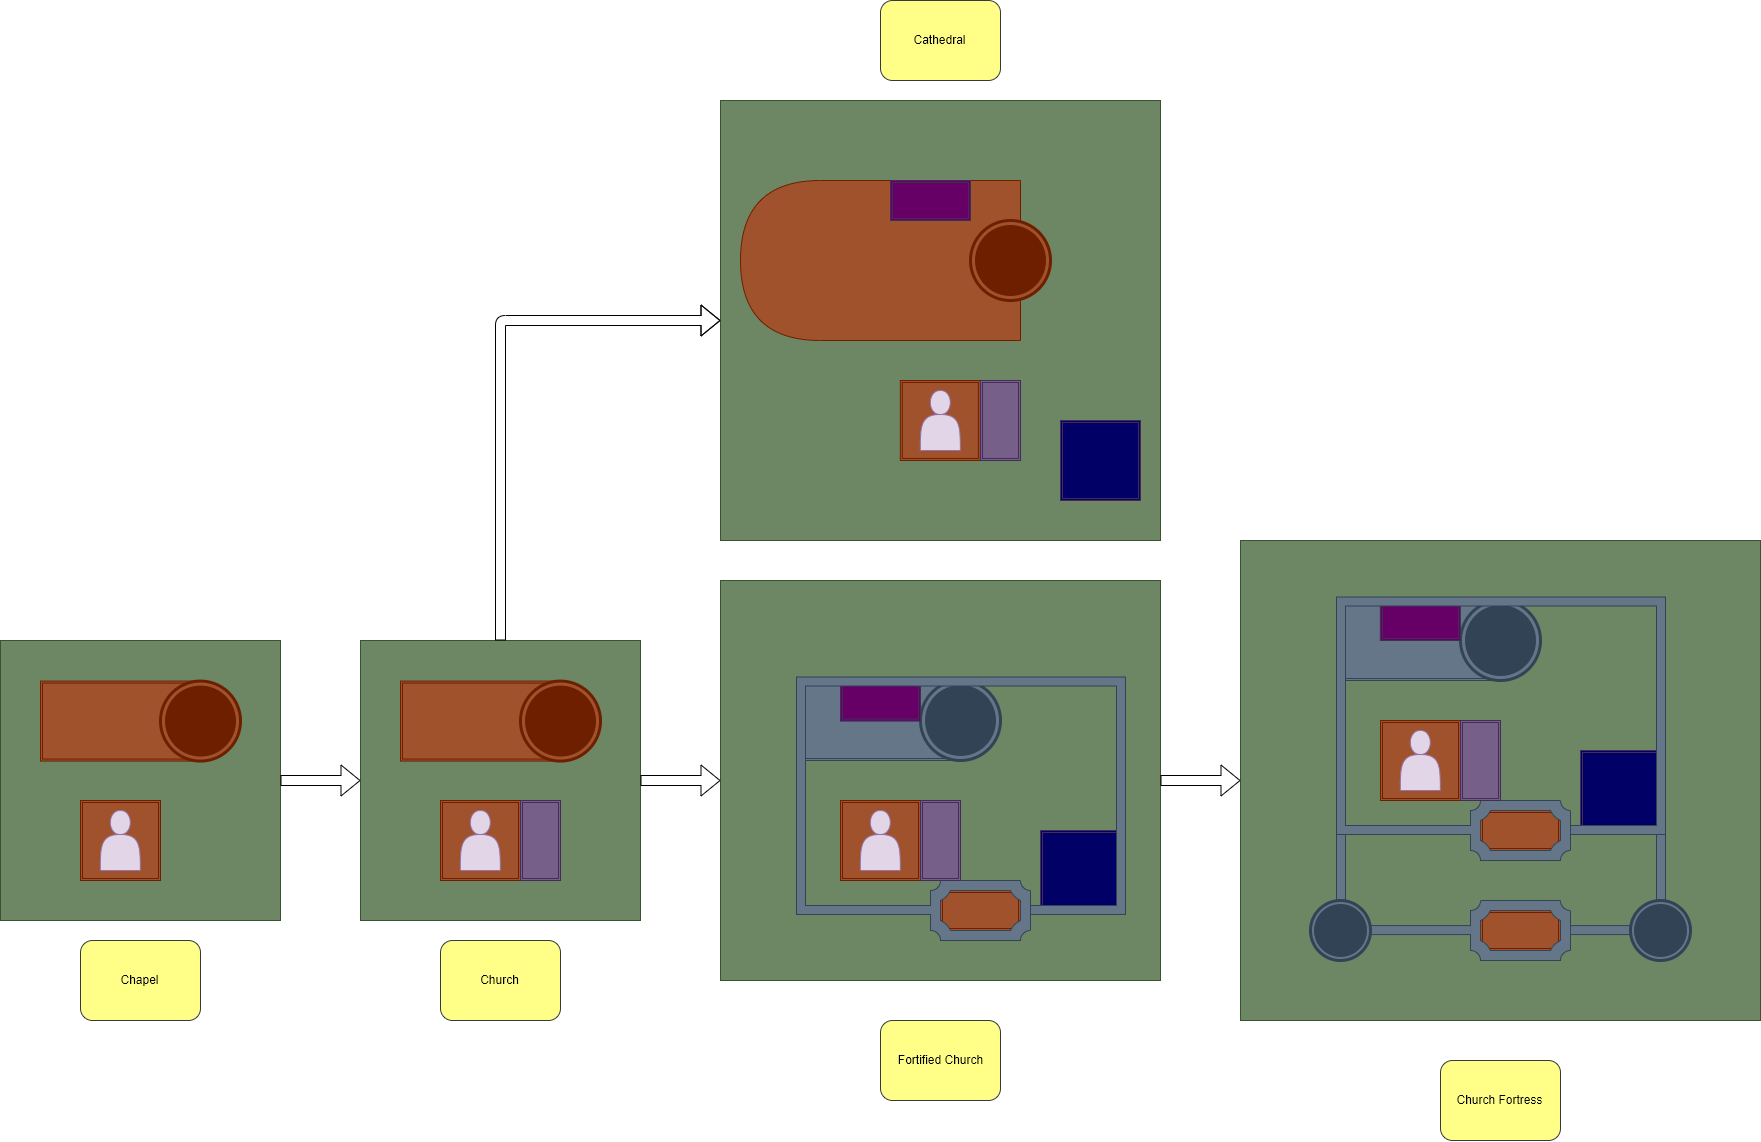

The diagram above was exported from draw.io. Its source (the exported page's mxGraphModel, read from the mxfile embedded in the PNG):
<mxGraphModel dx="2031" dy="1209" grid="1" gridSize="10" guides="1" tooltips="1" connect="1" arrows="1" fold="1" page="1" pageScale="1" pageWidth="827" pageHeight="1169" math="0" shadow="0">
  <root>
    <mxCell id="Jlpc2v1CibgyQVgM45Dr-0" />
    <mxCell id="Jlpc2v1CibgyQVgM45Dr-1" parent="Jlpc2v1CibgyQVgM45Dr-0" />
    <mxCell id="VhASvkrpaEjEL6D0DMIk-22" value="" style="rounded=0;whiteSpace=wrap;html=1;fillColor=#6d8764;strokeColor=#3A5431;fontColor=#ffffff;" parent="Jlpc2v1CibgyQVgM45Dr-1" vertex="1">
      <mxGeometry x="760" y="600" width="440" height="400" as="geometry" />
    </mxCell>
    <mxCell id="OwbhR5d2Nld1OPORu0yu-0" value="" style="shape=ext;double=1;rounded=0;whiteSpace=wrap;html=1;fillColor=#a0522d;strokeColor=#6D1F00;fontColor=#ffffff;" vertex="1" parent="Jlpc2v1CibgyQVgM45Dr-1">
      <mxGeometry x="980" y="910" width="80" height="40" as="geometry" />
    </mxCell>
    <mxCell id="KOB-LQnH9V0rimJOL2eC-2" value="" style="rounded=0;whiteSpace=wrap;html=1;fillColor=#6d8764;strokeColor=#3A5431;fontColor=#ffffff;" parent="Jlpc2v1CibgyQVgM45Dr-1" vertex="1">
      <mxGeometry x="1280" y="560" width="520" height="480" as="geometry" />
    </mxCell>
    <mxCell id="OwbhR5d2Nld1OPORu0yu-1" value="" style="shape=ext;double=1;rounded=0;whiteSpace=wrap;html=1;fillColor=#a0522d;strokeColor=#6D1F00;fontColor=#ffffff;" vertex="1" parent="Jlpc2v1CibgyQVgM45Dr-1">
      <mxGeometry x="1520" y="930" width="80" height="40" as="geometry" />
    </mxCell>
    <mxCell id="OwbhR5d2Nld1OPORu0yu-2" value="" style="shape=ext;double=1;rounded=0;whiteSpace=wrap;html=1;fillColor=#a0522d;strokeColor=#6D1F00;fontColor=#ffffff;" vertex="1" parent="Jlpc2v1CibgyQVgM45Dr-1">
      <mxGeometry x="1520" y="830" width="80" height="40" as="geometry" />
    </mxCell>
    <mxCell id="VhASvkrpaEjEL6D0DMIk-0" value="" style="rounded=0;whiteSpace=wrap;html=1;fillColor=#6d8764;strokeColor=#3A5431;fontColor=#ffffff;" parent="Jlpc2v1CibgyQVgM45Dr-1" vertex="1">
      <mxGeometry x="40" y="659.9999999999999" width="280" height="280" as="geometry" />
    </mxCell>
    <mxCell id="VhASvkrpaEjEL6D0DMIk-3" value="Chapel" style="rounded=1;whiteSpace=wrap;html=1;shadow=0;fillColor=#ffff88;strokeColor=#36393d;" parent="Jlpc2v1CibgyQVgM45Dr-1" vertex="1">
      <mxGeometry x="119.99999999999991" y="960" width="120" height="80" as="geometry" />
    </mxCell>
    <mxCell id="VhASvkrpaEjEL6D0DMIk-7" value="" style="shape=ext;double=1;rounded=0;whiteSpace=wrap;html=1;fillColor=#a0522d;strokeColor=#6D1F00;fontColor=#ffffff;" parent="Jlpc2v1CibgyQVgM45Dr-1" vertex="1">
      <mxGeometry x="80" y="700.57" width="160" height="80" as="geometry" />
    </mxCell>
    <mxCell id="VhASvkrpaEjEL6D0DMIk-8" value="" style="shape=ext;double=1;rounded=0;whiteSpace=wrap;html=1;fillColor=#a0522d;strokeColor=#6D1F00;fontColor=#ffffff;" parent="Jlpc2v1CibgyQVgM45Dr-1" vertex="1">
      <mxGeometry x="120" y="820" width="80" height="80" as="geometry" />
    </mxCell>
    <mxCell id="VhASvkrpaEjEL6D0DMIk-1" value="" style="shape=actor;whiteSpace=wrap;html=1;fillColor=#e1d5e7;strokeColor=#9673a6;" parent="Jlpc2v1CibgyQVgM45Dr-1" vertex="1">
      <mxGeometry x="139.84" y="830" width="40" height="60" as="geometry" />
    </mxCell>
    <mxCell id="VhASvkrpaEjEL6D0DMIk-9" value="" style="shape=mxgraph.bpmn.shape;html=1;verticalLabelPosition=bottom;labelBackgroundColor=#ffffff;verticalAlign=top;align=center;perimeter=ellipsePerimeter;outlineConnect=0;outline=end;symbol=terminate;fillColor=#a0522d;strokeColor=#6D1F00;fontColor=#ffffff;" parent="Jlpc2v1CibgyQVgM45Dr-1" vertex="1">
      <mxGeometry x="200" y="700.57" width="80" height="80" as="geometry" />
    </mxCell>
    <mxCell id="VhASvkrpaEjEL6D0DMIk-10" value="" style="rounded=0;whiteSpace=wrap;html=1;fillColor=#6d8764;strokeColor=#3A5431;fontColor=#ffffff;" parent="Jlpc2v1CibgyQVgM45Dr-1" vertex="1">
      <mxGeometry x="400" y="660" width="280" height="280" as="geometry" />
    </mxCell>
    <mxCell id="VhASvkrpaEjEL6D0DMIk-11" value="Church" style="rounded=1;whiteSpace=wrap;html=1;shadow=0;fillColor=#ffff88;strokeColor=#36393d;" parent="Jlpc2v1CibgyQVgM45Dr-1" vertex="1">
      <mxGeometry x="479.99999999999994" y="960" width="120" height="80" as="geometry" />
    </mxCell>
    <mxCell id="VhASvkrpaEjEL6D0DMIk-12" value="" style="shape=ext;double=1;rounded=0;whiteSpace=wrap;html=1;fillColor=#a0522d;strokeColor=#6D1F00;fontColor=#ffffff;" parent="Jlpc2v1CibgyQVgM45Dr-1" vertex="1">
      <mxGeometry x="440" y="700.57" width="160" height="80" as="geometry" />
    </mxCell>
    <mxCell id="VhASvkrpaEjEL6D0DMIk-13" value="" style="shape=ext;double=1;rounded=0;whiteSpace=wrap;html=1;fillColor=#a0522d;strokeColor=#6D1F00;fontColor=#ffffff;" parent="Jlpc2v1CibgyQVgM45Dr-1" vertex="1">
      <mxGeometry x="480" y="820" width="80" height="80" as="geometry" />
    </mxCell>
    <mxCell id="VhASvkrpaEjEL6D0DMIk-14" value="" style="shape=actor;whiteSpace=wrap;html=1;fillColor=#e1d5e7;strokeColor=#9673a6;" parent="Jlpc2v1CibgyQVgM45Dr-1" vertex="1">
      <mxGeometry x="499.84000000000003" y="830" width="40" height="60" as="geometry" />
    </mxCell>
    <mxCell id="VhASvkrpaEjEL6D0DMIk-15" value="" style="shape=mxgraph.bpmn.shape;html=1;verticalLabelPosition=bottom;labelBackgroundColor=#ffffff;verticalAlign=top;align=center;perimeter=ellipsePerimeter;outlineConnect=0;outline=end;symbol=terminate;fillColor=#a0522d;strokeColor=#6D1F00;fontColor=#ffffff;" parent="Jlpc2v1CibgyQVgM45Dr-1" vertex="1">
      <mxGeometry x="560" y="700.57" width="80" height="80" as="geometry" />
    </mxCell>
    <mxCell id="VhASvkrpaEjEL6D0DMIk-16" value="" style="rounded=0;whiteSpace=wrap;html=1;fillColor=#6d8764;strokeColor=#3A5431;fontColor=#ffffff;" parent="Jlpc2v1CibgyQVgM45Dr-1" vertex="1">
      <mxGeometry x="760" y="120" width="440" height="440" as="geometry" />
    </mxCell>
    <mxCell id="VhASvkrpaEjEL6D0DMIk-17" value="Cathedral" style="rounded=1;whiteSpace=wrap;html=1;shadow=0;fillColor=#ffff88;strokeColor=#36393d;" parent="Jlpc2v1CibgyQVgM45Dr-1" vertex="1">
      <mxGeometry x="920" y="20" width="120" height="80" as="geometry" />
    </mxCell>
    <mxCell id="VhASvkrpaEjEL6D0DMIk-19" value="" style="shape=ext;double=1;rounded=0;whiteSpace=wrap;html=1;fillColor=#a0522d;strokeColor=#6D1F00;fontColor=#ffffff;" parent="Jlpc2v1CibgyQVgM45Dr-1" vertex="1">
      <mxGeometry x="939.84" y="400.00000000000006" width="80" height="80" as="geometry" />
    </mxCell>
    <mxCell id="VhASvkrpaEjEL6D0DMIk-20" value="" style="shape=actor;whiteSpace=wrap;html=1;fillColor=#e1d5e7;strokeColor=#9673a6;" parent="Jlpc2v1CibgyQVgM45Dr-1" vertex="1">
      <mxGeometry x="959.84" y="410.00000000000006" width="40" height="60" as="geometry" />
    </mxCell>
    <mxCell id="VhASvkrpaEjEL6D0DMIk-24" value="" style="shape=delay;whiteSpace=wrap;html=1;fillColor=#a0522d;strokeColor=#6D1F00;fontColor=#ffffff;direction=west;" parent="Jlpc2v1CibgyQVgM45Dr-1" vertex="1">
      <mxGeometry x="780" y="200" width="280" height="160" as="geometry" />
    </mxCell>
    <mxCell id="VhASvkrpaEjEL6D0DMIk-23" value="" style="shape=mxgraph.bpmn.shape;html=1;verticalLabelPosition=bottom;labelBackgroundColor=#ffffff;verticalAlign=top;align=center;perimeter=ellipsePerimeter;outlineConnect=0;outline=end;symbol=terminate;fillColor=#a0522d;strokeColor=#6D1F00;fontColor=#ffffff;" parent="Jlpc2v1CibgyQVgM45Dr-1" vertex="1">
      <mxGeometry x="1010" y="240" width="80" height="80" as="geometry" />
    </mxCell>
    <mxCell id="VhASvkrpaEjEL6D0DMIk-25" value="" style="shape=flexArrow;endArrow=classic;html=1;entryX=0;entryY=0.5;entryDx=0;entryDy=0;exitX=1;exitY=0.5;exitDx=0;exitDy=0;" parent="Jlpc2v1CibgyQVgM45Dr-1" source="VhASvkrpaEjEL6D0DMIk-0" target="VhASvkrpaEjEL6D0DMIk-10" edge="1">
      <mxGeometry width="50" height="50" relative="1" as="geometry">
        <mxPoint x="60" y="1070" as="sourcePoint" />
        <mxPoint x="110" y="1020" as="targetPoint" />
      </mxGeometry>
    </mxCell>
    <mxCell id="VhASvkrpaEjEL6D0DMIk-26" value="" style="shape=flexArrow;endArrow=classic;html=1;entryX=0;entryY=0.5;entryDx=0;entryDy=0;exitX=1;exitY=0.5;exitDx=0;exitDy=0;" parent="Jlpc2v1CibgyQVgM45Dr-1" source="VhASvkrpaEjEL6D0DMIk-10" target="VhASvkrpaEjEL6D0DMIk-22" edge="1">
      <mxGeometry width="50" height="50" relative="1" as="geometry">
        <mxPoint x="60" y="1070" as="sourcePoint" />
        <mxPoint x="110" y="1020" as="targetPoint" />
      </mxGeometry>
    </mxCell>
    <mxCell id="VhASvkrpaEjEL6D0DMIk-27" value="" style="shape=flexArrow;endArrow=classic;html=1;entryX=0;entryY=0.5;entryDx=0;entryDy=0;exitX=0.5;exitY=0;exitDx=0;exitDy=0;" parent="Jlpc2v1CibgyQVgM45Dr-1" source="VhASvkrpaEjEL6D0DMIk-10" target="VhASvkrpaEjEL6D0DMIk-16" edge="1">
      <mxGeometry width="50" height="50" relative="1" as="geometry">
        <mxPoint x="320" y="1110" as="sourcePoint" />
        <mxPoint x="370" y="1060" as="targetPoint" />
        <Array as="points">
          <mxPoint x="540" y="340" />
        </Array>
      </mxGeometry>
    </mxCell>
    <mxCell id="VhASvkrpaEjEL6D0DMIk-28" value="" style="shape=ext;double=1;rounded=0;whiteSpace=wrap;html=1;fillColor=#647687;strokeColor=#314354;fontColor=#ffffff;" parent="Jlpc2v1CibgyQVgM45Dr-1" vertex="1">
      <mxGeometry x="840" y="700" width="160" height="80" as="geometry" />
    </mxCell>
    <mxCell id="VhASvkrpaEjEL6D0DMIk-29" value="" style="shape=ext;double=1;rounded=0;whiteSpace=wrap;html=1;fillColor=#a0522d;strokeColor=#6D1F00;fontColor=#ffffff;" parent="Jlpc2v1CibgyQVgM45Dr-1" vertex="1">
      <mxGeometry x="880" y="820" width="80" height="80" as="geometry" />
    </mxCell>
    <mxCell id="VhASvkrpaEjEL6D0DMIk-30" value="" style="shape=actor;whiteSpace=wrap;html=1;fillColor=#e1d5e7;strokeColor=#9673a6;" parent="Jlpc2v1CibgyQVgM45Dr-1" vertex="1">
      <mxGeometry x="899.8400000000001" y="830" width="40" height="60" as="geometry" />
    </mxCell>
    <mxCell id="VhASvkrpaEjEL6D0DMIk-32" value="Fortified Church" style="rounded=1;whiteSpace=wrap;html=1;shadow=0;fillColor=#ffff88;strokeColor=#36393d;" parent="Jlpc2v1CibgyQVgM45Dr-1" vertex="1">
      <mxGeometry x="920" y="1040" width="120" height="80" as="geometry" />
    </mxCell>
    <mxCell id="oK_-Frj1wlnnn1CjFQo5-0" value="" style="verticalLabelPosition=bottom;verticalAlign=top;html=1;shape=mxgraph.basic.plaque_frame;dx=10;fillColor=#647687;strokeColor=#314354;fontColor=#ffffff;shadow=0;" parent="Jlpc2v1CibgyQVgM45Dr-1" vertex="1">
      <mxGeometry x="970" y="900" width="100" height="60" as="geometry" />
    </mxCell>
    <mxCell id="KOB-LQnH9V0rimJOL2eC-1" value="" style="shape=ext;double=1;rounded=0;whiteSpace=wrap;html=1;fillColor=#000066;strokeColor=#432D57;fontColor=#ffffff;" parent="Jlpc2v1CibgyQVgM45Dr-1" vertex="1">
      <mxGeometry x="1080" y="850" width="80" height="80" as="geometry" />
    </mxCell>
    <mxCell id="VhASvkrpaEjEL6D0DMIk-31" value="" style="shape=mxgraph.bpmn.shape;html=1;verticalLabelPosition=bottom;labelBackgroundColor=#ffffff;verticalAlign=top;align=center;perimeter=ellipsePerimeter;outlineConnect=0;outline=end;symbol=terminate;fillColor=#647687;strokeColor=#314354;fontColor=#ffffff;" parent="Jlpc2v1CibgyQVgM45Dr-1" vertex="1">
      <mxGeometry x="960" y="700" width="80" height="80" as="geometry" />
    </mxCell>
    <mxCell id="KOB-LQnH9V0rimJOL2eC-3" value="" style="shape=ext;double=1;rounded=0;whiteSpace=wrap;html=1;fillColor=#647687;strokeColor=#314354;fontColor=#ffffff;" parent="Jlpc2v1CibgyQVgM45Dr-1" vertex="1">
      <mxGeometry x="1380" y="620" width="160" height="80" as="geometry" />
    </mxCell>
    <mxCell id="KOB-LQnH9V0rimJOL2eC-4" value="" style="shape=ext;double=1;rounded=0;whiteSpace=wrap;html=1;fillColor=#a0522d;strokeColor=#6D1F00;fontColor=#ffffff;" parent="Jlpc2v1CibgyQVgM45Dr-1" vertex="1">
      <mxGeometry x="1420" y="740" width="80" height="80" as="geometry" />
    </mxCell>
    <mxCell id="KOB-LQnH9V0rimJOL2eC-5" value="" style="shape=actor;whiteSpace=wrap;html=1;fillColor=#e1d5e7;strokeColor=#9673a6;" parent="Jlpc2v1CibgyQVgM45Dr-1" vertex="1">
      <mxGeometry x="1439.8400000000001" y="750" width="40" height="60" as="geometry" />
    </mxCell>
    <mxCell id="KOB-LQnH9V0rimJOL2eC-6" value="" style="verticalLabelPosition=bottom;verticalAlign=top;html=1;shape=mxgraph.basic.plaque_frame;dx=10;fillColor=#647687;strokeColor=#314354;fontColor=#ffffff;shadow=0;" parent="Jlpc2v1CibgyQVgM45Dr-1" vertex="1">
      <mxGeometry x="1510" y="820" width="100" height="60" as="geometry" />
    </mxCell>
    <mxCell id="KOB-LQnH9V0rimJOL2eC-8" value="" style="shape=ext;double=1;rounded=0;whiteSpace=wrap;html=1;fillColor=#000066;strokeColor=#432D57;fontColor=#ffffff;" parent="Jlpc2v1CibgyQVgM45Dr-1" vertex="1">
      <mxGeometry x="1620" y="770" width="80" height="80" as="geometry" />
    </mxCell>
    <mxCell id="KOB-LQnH9V0rimJOL2eC-11" value="" style="verticalLabelPosition=bottom;verticalAlign=top;html=1;shape=mxgraph.basic.plaque_frame;dx=10;fillColor=#647687;strokeColor=#314354;fontColor=#ffffff;shadow=0;" parent="Jlpc2v1CibgyQVgM45Dr-1" vertex="1">
      <mxGeometry x="1510" y="920" width="100" height="60" as="geometry" />
    </mxCell>
    <mxCell id="Col7UvJbfW5LmvD0aBOs-0" value="" style="shape=filledEdge;rounded=0;fixDash=1;endArrow=none;strokeWidth=10;fillColor=#647687;edgeStyle=orthogonalEdgeStyle;strokeColor=#314354;exitX=0;exitY=0.5;exitDx=0;exitDy=0;exitPerimeter=0;entryX=1;entryY=0.5;entryDx=0;entryDy=0;" parent="Jlpc2v1CibgyQVgM45Dr-1" source="KOB-LQnH9V0rimJOL2eC-11" target="Col7UvJbfW5LmvD0aBOs-6" edge="1">
      <mxGeometry width="60" height="40" relative="1" as="geometry">
        <mxPoint x="1479.84" y="949.67" as="sourcePoint" />
        <mxPoint x="1439.84" y="949.67" as="targetPoint" />
      </mxGeometry>
    </mxCell>
    <mxCell id="Col7UvJbfW5LmvD0aBOs-1" value="" style="shape=filledEdge;rounded=0;fixDash=1;endArrow=none;strokeWidth=10;fillColor=#647687;edgeStyle=orthogonalEdgeStyle;strokeColor=#314354;exitX=0;exitY=0.5;exitDx=0;exitDy=0;entryX=1;entryY=0.5;entryDx=0;entryDy=0;entryPerimeter=0;" parent="Jlpc2v1CibgyQVgM45Dr-1" source="Col7UvJbfW5LmvD0aBOs-7" target="KOB-LQnH9V0rimJOL2eC-11" edge="1">
      <mxGeometry width="60" height="40" relative="1" as="geometry">
        <mxPoint x="1660" y="950" as="sourcePoint" />
        <mxPoint x="1620" y="950" as="targetPoint" />
      </mxGeometry>
    </mxCell>
    <mxCell id="Col7UvJbfW5LmvD0aBOs-3" value="" style="shape=filledEdge;rounded=0;fixDash=1;endArrow=none;strokeWidth=10;fillColor=#647687;edgeStyle=orthogonalEdgeStyle;strokeColor=#314354;entryX=1;entryY=0.5;entryDx=0;entryDy=0;entryPerimeter=0;exitX=0.5;exitY=0;exitDx=0;exitDy=0;" parent="Jlpc2v1CibgyQVgM45Dr-1" source="Col7UvJbfW5LmvD0aBOs-7" target="KOB-LQnH9V0rimJOL2eC-6" edge="1">
      <mxGeometry width="60" height="40" relative="1" as="geometry">
        <mxPoint x="1700" y="925" as="sourcePoint" />
        <mxPoint x="1700" y="850" as="targetPoint" />
        <Array as="points">
          <mxPoint x="1700" y="850" />
        </Array>
      </mxGeometry>
    </mxCell>
    <mxCell id="Col7UvJbfW5LmvD0aBOs-4" value="" style="shape=filledEdge;rounded=0;fixDash=1;endArrow=none;strokeWidth=10;fillColor=#647687;edgeStyle=orthogonalEdgeStyle;strokeColor=#314354;entryX=0;entryY=0.5;entryDx=0;entryDy=0;entryPerimeter=0;exitX=0.5;exitY=0;exitDx=0;exitDy=0;" parent="Jlpc2v1CibgyQVgM45Dr-1" source="Col7UvJbfW5LmvD0aBOs-6" target="KOB-LQnH9V0rimJOL2eC-6" edge="1">
      <mxGeometry width="60" height="40" relative="1" as="geometry">
        <mxPoint x="1380" y="925" as="sourcePoint" />
        <mxPoint x="1380" y="850" as="targetPoint" />
        <Array as="points">
          <mxPoint x="1380" y="850" />
        </Array>
      </mxGeometry>
    </mxCell>
    <mxCell id="Col7UvJbfW5LmvD0aBOs-6" value="" style="shape=mxgraph.bpmn.shape;html=1;verticalLabelPosition=bottom;labelBackgroundColor=#ffffff;verticalAlign=top;align=center;perimeter=ellipsePerimeter;outlineConnect=0;outline=end;symbol=terminate;fillColor=#647687;strokeColor=#314354;fontColor=#ffffff;" parent="Jlpc2v1CibgyQVgM45Dr-1" vertex="1">
      <mxGeometry x="1350" y="920" width="60" height="60" as="geometry" />
    </mxCell>
    <mxCell id="Col7UvJbfW5LmvD0aBOs-7" value="" style="shape=mxgraph.bpmn.shape;html=1;verticalLabelPosition=bottom;labelBackgroundColor=#ffffff;verticalAlign=top;align=center;perimeter=ellipsePerimeter;outlineConnect=0;outline=end;symbol=terminate;fillColor=#647687;strokeColor=#314354;fontColor=#ffffff;" parent="Jlpc2v1CibgyQVgM45Dr-1" vertex="1">
      <mxGeometry x="1670" y="920" width="60" height="60" as="geometry" />
    </mxCell>
    <mxCell id="KOB-LQnH9V0rimJOL2eC-10" value="" style="shape=mxgraph.bpmn.shape;html=1;verticalLabelPosition=bottom;labelBackgroundColor=#ffffff;verticalAlign=top;align=center;perimeter=ellipsePerimeter;outlineConnect=0;outline=end;symbol=terminate;fillColor=#647687;strokeColor=#314354;fontColor=#ffffff;" parent="Jlpc2v1CibgyQVgM45Dr-1" vertex="1">
      <mxGeometry x="1500" y="620" width="80" height="80" as="geometry" />
    </mxCell>
    <mxCell id="Col7UvJbfW5LmvD0aBOs-8" value="Church Fortress" style="rounded=1;whiteSpace=wrap;html=1;shadow=0;fillColor=#ffff88;strokeColor=#36393d;" parent="Jlpc2v1CibgyQVgM45Dr-1" vertex="1">
      <mxGeometry x="1480" y="1080" width="120" height="80" as="geometry" />
    </mxCell>
    <mxCell id="D7-z7057W9uLtLTF6goY-0" value="" style="shape=ext;double=1;rounded=0;whiteSpace=wrap;html=1;fillColor=#000066;strokeColor=#432D57;fontColor=#ffffff;" parent="Jlpc2v1CibgyQVgM45Dr-1" vertex="1">
      <mxGeometry x="1100" y="440" width="80" height="80" as="geometry" />
    </mxCell>
    <mxCell id="D7-z7057W9uLtLTF6goY-3" value="" style="shape=ext;double=1;rounded=0;whiteSpace=wrap;html=1;fillColor=#76608a;strokeColor=#432D57;fontColor=#ffffff;" parent="Jlpc2v1CibgyQVgM45Dr-1" vertex="1">
      <mxGeometry x="1020" y="400" width="40" height="80" as="geometry" />
    </mxCell>
    <mxCell id="D7-z7057W9uLtLTF6goY-4" value="" style="shape=ext;double=1;rounded=0;whiteSpace=wrap;html=1;fillColor=#76608a;strokeColor=#432D57;fontColor=#ffffff;" parent="Jlpc2v1CibgyQVgM45Dr-1" vertex="1">
      <mxGeometry x="960" y="820" width="40" height="80" as="geometry" />
    </mxCell>
    <mxCell id="D7-z7057W9uLtLTF6goY-5" value="" style="shape=ext;double=1;rounded=0;whiteSpace=wrap;html=1;fillColor=#76608a;strokeColor=#432D57;fontColor=#ffffff;" parent="Jlpc2v1CibgyQVgM45Dr-1" vertex="1">
      <mxGeometry x="560" y="820" width="40" height="80" as="geometry" />
    </mxCell>
    <mxCell id="D7-z7057W9uLtLTF6goY-6" value="" style="shape=ext;double=1;rounded=0;whiteSpace=wrap;html=1;fillColor=#76608a;strokeColor=#432D57;fontColor=#ffffff;" parent="Jlpc2v1CibgyQVgM45Dr-1" vertex="1">
      <mxGeometry x="1500" y="740" width="40" height="80" as="geometry" />
    </mxCell>
    <mxCell id="D7-z7057W9uLtLTF6goY-7" value="" style="shape=ext;double=1;rounded=0;whiteSpace=wrap;html=1;fillColor=#660066;strokeColor=#432D57;fontColor=#ffffff;" parent="Jlpc2v1CibgyQVgM45Dr-1" vertex="1">
      <mxGeometry x="930" y="200" width="80" height="40" as="geometry" />
    </mxCell>
    <mxCell id="D7-z7057W9uLtLTF6goY-8" value="" style="shape=ext;double=1;rounded=0;whiteSpace=wrap;html=1;fillColor=#660066;strokeColor=#432D57;fontColor=#ffffff;" parent="Jlpc2v1CibgyQVgM45Dr-1" vertex="1">
      <mxGeometry x="880" y="700.5699999999999" width="80" height="40" as="geometry" />
    </mxCell>
    <mxCell id="D7-z7057W9uLtLTF6goY-9" value="" style="shape=ext;double=1;rounded=0;whiteSpace=wrap;html=1;fillColor=#660066;strokeColor=#432D57;fontColor=#ffffff;" parent="Jlpc2v1CibgyQVgM45Dr-1" vertex="1">
      <mxGeometry x="1419.84" y="620" width="80" height="40" as="geometry" />
    </mxCell>
    <mxCell id="oK_-Frj1wlnnn1CjFQo5-1" value="" style="shape=filledEdge;rounded=0;fixDash=1;endArrow=none;strokeWidth=10;fillColor=#647687;edgeStyle=orthogonalEdgeStyle;strokeColor=#314354;entryX=1;entryY=0.5;entryDx=0;entryDy=0;entryPerimeter=0;exitX=0;exitY=0.5;exitDx=0;exitDy=0;exitPerimeter=0;" parent="Jlpc2v1CibgyQVgM45Dr-1" source="oK_-Frj1wlnnn1CjFQo5-0" target="oK_-Frj1wlnnn1CjFQo5-0" edge="1">
      <mxGeometry width="60" height="40" relative="1" as="geometry">
        <mxPoint x="840" y="910.57" as="sourcePoint" />
        <mxPoint x="1130" y="840.57" as="targetPoint" />
        <Array as="points">
          <mxPoint x="840" y="930" />
          <mxPoint x="840" y="701" />
          <mxPoint x="1160" y="701" />
          <mxPoint x="1160" y="930" />
        </Array>
      </mxGeometry>
    </mxCell>
    <mxCell id="Col7UvJbfW5LmvD0aBOs-2" value="" style="shape=filledEdge;rounded=0;fixDash=1;endArrow=none;strokeWidth=10;fillColor=#647687;edgeStyle=orthogonalEdgeStyle;strokeColor=#314354;entryX=1;entryY=0.5;entryDx=0;entryDy=0;entryPerimeter=0;exitX=0;exitY=0.5;exitDx=0;exitDy=0;exitPerimeter=0;" parent="Jlpc2v1CibgyQVgM45Dr-1" edge="1">
      <mxGeometry width="60" height="40" relative="1" as="geometry">
        <mxPoint x="1510" y="850" as="sourcePoint" />
        <mxPoint x="1610" y="850" as="targetPoint" />
        <Array as="points">
          <mxPoint x="1380.142857142857" y="849.8571428571429" />
          <mxPoint x="1380.142857142857" y="620.8571428571429" />
          <mxPoint x="1700.1428571428569" y="620.8571428571429" />
          <mxPoint x="1700.1428571428569" y="849.8571428571429" />
        </Array>
      </mxGeometry>
    </mxCell>
    <mxCell id="D7-z7057W9uLtLTF6goY-10" value="" style="shape=flexArrow;endArrow=classic;html=1;entryX=0;entryY=0.5;entryDx=0;entryDy=0;exitX=1;exitY=0.5;exitDx=0;exitDy=0;" parent="Jlpc2v1CibgyQVgM45Dr-1" source="VhASvkrpaEjEL6D0DMIk-22" target="KOB-LQnH9V0rimJOL2eC-2" edge="1">
      <mxGeometry width="50" height="50" relative="1" as="geometry">
        <mxPoint x="1150" y="1100" as="sourcePoint" />
        <mxPoint x="1229.9999999999995" y="1100" as="targetPoint" />
      </mxGeometry>
    </mxCell>
  </root>
</mxGraphModel>